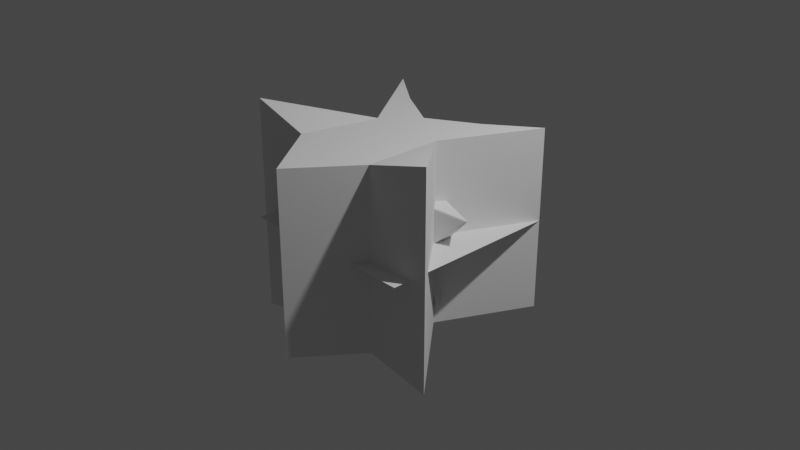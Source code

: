 # Source: star.blend  (saved by Blender 2.93.21; exported with 4.5.12 LTS)
import bpy
from mathutils import Matrix  # noqa: F401  (used for matrix-valued properties, if any)

bpy.ops.wm.read_factory_settings(use_empty=True)
scene = bpy.context.scene
scene.name = 'Scene'

# ---- collections
col_collection = bpy.data.collections.new('Collection'); scene.collection.children.link(col_collection)

# ---- world
world_world = bpy.data.worlds.new('World'); scene.world = world_world
world_world.use_nodes = True; world_world.node_tree.nodes.clear()
_N = world_world.node_tree.nodes; _L = world_world.node_tree.links
n0 = _N.new('ShaderNodeOutputWorld'); n0.name = 'World Output'; n0.location = (300, 300)
n1 = _N.new('ShaderNodeBackground'); n1.name = 'Background'; n1.location = (10, 300)
n1.inputs[0].default_value = (0.05088, 0.05088, 0.05088, 1.0)
_L.new(n1.outputs[0], n0.inputs[0])
n0.is_active_output = True
world_world.color = (0.05088, 0.05088, 0.05088)
world_world.use_sun_shadow = False
world_world.sun_shadow_jitter_overblur = 0.0

# ---- cameras
cam_camera = bpy.data.cameras.new('Camera')
cam_camera.clip_end = 100.0
cam_camera.ortho_scale = 7.314

# ---- lights
light_light = bpy.data.lights.new('Light', 'POINT')
light_light.transmission_factor = 0.0
light_light.energy = 1000.0
light_light.shadow_soft_size = 0.1
light_light.shadow_maximum_resolution = 0.006
light_light.use_absolute_resolution = True

# ---- meshes
me_x = bpy.data.meshes.new('Куб')
me_x.from_pydata([(-1.179, -0.7904, -1.179), (-1.179, -0.7904, 1.179), (-1.0, 1.0, -1.0), (-1.0, 1.0, 1.0), (1.179, -0.7904, -1.179), (1.179, -0.7904, 1.179), (1.0, 1.0, -1.0), (1.0, 1.0, 1.0), (-0.3122, 0.0, -1.0), (-0.3122, 0.0, 1.0), (0.5109, 0.0, -1.0), (0.5109, 0.0, 1.0), (0.0, 0.3347, -1.0), (0.0, 0.3347, 1.0), (0.0, -1.501, -1.0), (0.0, -1.501, 1.0), (0.0, 0.0, 1.0), (0.0, 0.0, -1.0), (-0.5, 0.6259, -1.0), (-0.5, -0.8143, 1.0), (-0.2999, 0.0, -1.0), (-0.5, 0.6259, 1.0), (-0.5, -0.8143, -1.0), (-0.2999, 0.0, 1.0), (0.5, 0.6259, 1.0), (0.5, -0.8411, -1.0), (0.5, 0.0, 1.0), (0.5, 0.6259, -1.0), (0.5, -0.8411, 1.0), (0.5, 0.0, -1.0), (-0.6561, 0.5, 1.0), (0.7554, 0.5, -1.0), (-0.6561, 0.5, -1.0), (0.7554, 0.5, 1.0), (0.0, 0.331, -1.0), (0.0, 0.331, 1.0), (-0.4, 0.4155, -1.0), (-0.4, 0.4155, 1.0), (0.5, 0.4155, 1.0), (0.5, 0.4155, -1.0), (-1.0, -1.0, 0.0), (1.0, -1.0, 0.0), (-1.0, 1.0, 0.0), (1.0, 1.0, 0.0)], [], [(32, 30, 3, 2), (27, 24, 7, 6), (10, 11, 5, 4), (22, 19, 1, 0), (29, 10, 4, 25), (23, 9, 1, 19), (37, 30, 9, 23), (39, 31, 10, 29), (31, 33, 11, 10), (0, 1, 9, 8), (36, 34, 17, 20), (38, 35, 16, 26), (26, 16, 15, 28), (20, 17, 14, 22), (25, 28, 15, 14), (18, 21, 13, 12), (2, 3, 21, 18), (8, 20, 22, 0), (32, 36, 20, 8), (35, 37, 23, 16), (16, 23, 19, 15), (14, 15, 19, 22), (4, 5, 28, 25), (11, 26, 28, 5), (33, 38, 26, 11), (34, 39, 29, 17), (17, 29, 25, 14), (12, 13, 24, 27), (12, 27, 39, 34), (7, 24, 38, 33), (13, 21, 37, 35), (2, 18, 36, 32), (24, 13, 35, 38), (18, 12, 34, 36), (6, 7, 33, 31), (27, 6, 31, 39), (21, 3, 30, 37), (8, 9, 30, 32), (40, 41, 43, 42)])
_uv = me_x.uv_layers.new(name='UVКарта')
_uv.uv.foreach_set('vector', [0.375, 0.1875, 0.625, 0.1875, 0.625, 0.25, 0.375, 0.25, 0.375, 0.4375, 0.625, 0.4375, 0.625, 0.5, 0.375, 0.5, 0.375, 0.625, 0.625, 0.625, 0.625, 0.75, 0.375, 0.75, 0.375, 0.9375, 0.625, 0.9375, 0.625, 1.0, 0.375, 1.0, 0.3125, 0.625, 0.375, 0.625, 0.375, 0.75, 0.3125, 0.75, 0.8125, 0.625, 0.875, 0.625, 0.875, 0.75, 0.8125, 0.75, 0.8125, 0.5625, 0.875, 0.5625, 0.875, 0.625, 0.8125, 0.625, 0.3125, 0.5625, 0.375, 0.5625, 0.375, 0.625, 0.3125, 0.625, 0.375, 0.5625, 0.625, 0.5625, 0.625, 0.625, 0.375, 0.625, 0.375, 0.0, 0.625, 0.0, 0.625, 0.125, 0.375, 0.125, 0.1875, 0.5625, 0.25, 0.5625, 0.25, 0.625, 0.1875, 0.625, 0.6875, 0.5625, 0.75, 0.5625, 0.75, 0.625, 0.6875, 0.625, 0.6875, 0.625, 0.75, 0.625, 0.75, 0.75, 0.6875, 0.75, 0.1875, 0.625, 0.25, 0.625, 0.25, 0.75, 0.1875, 0.75, 0.375, 0.8125, 0.625, 0.8125, 0.625, 0.875, 0.375, 0.875, 0.375, 0.3125, 0.625, 0.3125, 0.625, 0.375, 0.375, 0.375, 0.375, 0.25, 0.625, 0.25, 0.625, 0.3125, 0.375, 0.3125, 0.125, 0.625, 0.1875, 0.625, 0.1875, 0.75, 0.125, 0.75, 0.125, 0.5625, 0.1875, 0.5625, 0.1875, 0.625, 0.125, 0.625, 0.75, 0.5625, 0.8125, 0.5625, 0.8125, 0.625, 0.75, 0.625, 0.75, 0.625, 0.8125, 0.625, 0.8125, 0.75, 0.75, 0.75, 0.375, 0.875, 0.625, 0.875, 0.625, 0.9375, 0.375, 0.9375, 0.375, 0.75, 0.625, 0.75, 0.625, 0.8125, 0.375, 0.8125, 0.625, 0.625, 0.6875, 0.625, 0.6875, 0.75, 0.625, 0.75, 0.625, 0.5625, 0.6875, 0.5625, 0.6875, 0.625, 0.625, 0.625, 0.25, 0.5625, 0.3125, 0.5625, 0.3125, 0.625, 0.25, 0.625, 0.25, 0.625, 0.3125, 0.625, 0.3125, 0.75, 0.25, 0.75, 0.375, 0.375, 0.625, 0.375, 0.625, 0.4375, 0.375, 0.4375, 0.25, 0.5, 0.3125, 0.5, 0.3125, 0.5625, 0.25, 0.5625, 0.625, 0.5, 0.6875, 0.5, 0.6875, 0.5625, 0.625, 0.5625, 0.75, 0.5, 0.8125, 0.5, 0.8125, 0.5625, 0.75, 0.5625, 0.125, 0.5, 0.1875, 0.5, 0.1875, 0.5625, 0.125, 0.5625, 0.6875, 0.5, 0.75, 0.5, 0.75, 0.5625, 0.6875, 0.5625, 0.1875, 0.5, 0.25, 0.5, 0.25, 0.5625, 0.1875, 0.5625, 0.375, 0.5, 0.625, 0.5, 0.625, 0.5625, 0.375, 0.5625, 0.3125, 0.5, 0.375, 0.5, 0.375, 0.5625, 0.3125, 0.5625, 0.8125, 0.5, 0.875, 0.5, 0.875, 0.5625, 0.8125, 0.5625, 0.375, 0.125, 0.625, 0.125, 0.625, 0.1875, 0.375, 0.1875, 0.0, 0.0, 1.0, 0.0, 1.0, 1.0, 0.0, 1.0])
me_x.use_remesh_fix_poles = True
me_x.use_remesh_preserve_attributes = False
me_x.update()
me_002 = bpy.data.meshes.new('Цилиндр.002')
me_002.from_pydata([(-3.725e-09, 0.4826, -0.5176), (-0.01272, 0.503, -0.4632), (0.01272, 0.503, -0.4632), (-0.003481, 0.4911, -0.501), (0.003481, 0.4911, -0.501), (-6.519e-09, 0.4946, -0.4929), (-0.004638, 0.5007, -0.4632), (-0.008133, 0.4986, -0.4811), (-0.002617, 0.4978, -0.4807), (0.008133, 0.4986, -0.4811), (0.004638, 0.5007, -0.4632), (0.002617, 0.4978, -0.4807), (-3.26e-09, 0.4774, 0.005461), (0.01272, 0.503, -0.01053), (-0.01272, 0.503, -0.01053), (0.002684, 0.4881, 0.003274), (-0.002684, 0.4881, 0.003274), (-2.474e-09, 0.4928, 0.00155), (0.004638, 0.5007, -0.01053), (0.007306, 0.4974, -0.002538), (0.002372, 0.4969, -0.002776), (-0.007306, 0.4974, -0.002538), (-0.004638, 0.5007, -0.01053), (-0.002372, 0.4969, -0.002776), (0.5646, 0.7771, -0.0367), (0.5622, 0.7954, -0.003351), (0.5827, 0.7804, -0.003366), (0.5636, 0.7861, -0.02789), (0.5735, 0.7789, -0.02789), (0.5739, 0.7898, -0.01851), (0.5742, 0.7978, -0.003356), (0.5627, 0.7928, -0.01573), (0.5742, 0.7957, -0.01061), (0.5801, 0.7802, -0.01574), (0.5813, 0.7927, -0.003361), (0.5793, 0.792, -0.01062), (0.5665, 0.7839, 0.02456), (0.5827, 0.7804, 0.01205), (0.5622, 0.7954, -0.003351), (0.575, 0.7849, 0.02415), (0.5642, 0.7894, 0.01661), (0.5745, 0.7926, 0.0162), (0.5813, 0.7926, 0.007034), (0.5808, 0.7837, 0.01972), (0.5797, 0.7936, 0.01316), (0.5626, 0.7936, 0.006416), (0.5741, 0.7978, 0.001663), (0.5742, 0.7966, 0.009101), (0.4591, 0.1491, -0.5178), (0.4745, 0.1675, -0.4632), (0.4823, 0.1433, -0.4629), (0.4661, 0.155, -0.5011), (0.4682, 0.1484, -0.501), (0.4704, 0.1528, -0.4928), (0.4748, 0.1591, -0.4631), (0.4717, 0.1618, -0.4811), (0.4726, 0.1563, -0.4807), (0.4767, 0.1463, -0.4809), (0.4776, 0.1503, -0.463), (0.4742, 0.1513, -0.4806), (0.4588, 0.1503, 0.5167), (0.4823, 0.1433, 0.4653), (0.4745, 0.1675, 0.4632), (0.4679, 0.1492, 0.501), (0.466, 0.1559, 0.5004), (0.4703, 0.1533, 0.4929), (0.4776, 0.1503, 0.4647), (0.4765, 0.1466, 0.4822), (0.4741, 0.1515, 0.4814), (0.4717, 0.1622, 0.4808), (0.4748, 0.1591, 0.4639), (0.4726, 0.1565, 0.481), (0.9136, -0.2969, -0.02794), (0.9302, -0.2889, 0.005719), (0.9223, -0.313, 0.005695), (0.9219, -0.2931, -0.01901), (0.9181, -0.3047, -0.01902), (0.9285, -0.3017, -0.009501), (0.9362, -0.2996, 0.005711), (0.9279, -0.2902, -0.006742), (0.9342, -0.3002, -0.001543), (0.9213, -0.3106, -0.006756), (0.9335, -0.3079, 0.005702), (0.9323, -0.3063, -0.001547), (0.9131, -0.2949, 0.05495), (0.9223, -0.313, 0.01902), (0.9302, -0.2889, 0.0229), (0.9179, -0.3037, 0.04556), (0.9213, -0.2918, 0.04647), (0.9283, -0.301, 0.03665), (0.9335, -0.3079, 0.02029), (0.9213, -0.3103, 0.03247), (0.9322, -0.306, 0.02825), (0.9275, -0.2896, 0.03479), (0.9362, -0.2996, 0.02162), (0.9341, -0.2999, 0.02895), (0.2838, -0.3905, -0.5177), (0.306, -0.3995, -0.4629), (0.2854, -0.4144, -0.4632), (0.2916, -0.3953, -0.501), (0.2859, -0.3994, -0.5011), (0.2907, -0.4001, -0.4928), (0.2981, -0.4023, -0.463), (0.2997, -0.3986, -0.4809), (0.2947, -0.4012, -0.4806), (0.2865, -0.4081, -0.4811), (0.2906, -0.4078, -0.4631), (0.2905, -0.4042, -0.4807), (0.2836, -0.3891, 0.519), (0.2854, -0.4144, 0.4624), (0.306, -0.3995, 0.4615), (0.2859, -0.3985, 0.5017), (0.2915, -0.3946, 0.5014), (0.2907, -0.3997, 0.493), (0.2906, -0.4078, 0.4621), (0.2865, -0.4078, 0.481), (0.2905, -0.404, 0.4803), (0.2997, -0.3984, 0.4804), (0.2981, -0.4023, 0.4617), (0.2947, -0.401, 0.4801), (-8.196e-08, -0.9606, -0.03626), (0.01272, -0.9739, -0.002936), (-0.01272, -0.9739, -0.002936), (0.006116, -0.9673, -0.02745), (-0.006116, -0.9673, -0.02745), (-8.551e-08, -0.9763, -0.01807), (0.004355, -0.9829, -0.002936), (0.01075, -0.9721, -0.01531), (0.003181, -0.9813, -0.01018), (-0.01075, -0.9721, -0.01531), (-0.004355, -0.9829, -0.002936), (-0.003181, -0.9813, -0.01018), (-8.382e-08, -0.9588, 0.04195), (-0.01272, -0.9739, 0.006291), (0.01272, -0.9739, 0.006291), (-0.006214, -0.9662, 0.03249), (0.006214, -0.9662, 0.03249), (-9.371e-08, -0.9756, 0.02269), (-0.004355, -0.9829, 0.006291), (-0.01085, -0.9717, 0.01949), (-0.003208, -0.981, 0.01426), (0.01085, -0.9717, 0.01949), (0.004355, -0.9829, 0.006291), (0.003208, -0.981, 0.01426), (-0.2838, -0.3905, -0.5177), (-0.2854, -0.4144, -0.4632), (-0.306, -0.3995, -0.4629), (-0.2859, -0.3994, -0.5011), (-0.2916, -0.3953, -0.501), (-0.2907, -0.4001, -0.4928), (-0.2906, -0.4078, -0.4631), (-0.2865, -0.4081, -0.4811), (-0.2905, -0.4042, -0.4807), (-0.2997, -0.3986, -0.4809), (-0.2981, -0.4023, -0.463), (-0.2947, -0.4012, -0.4806), (-0.2836, -0.3891, 0.519), (-0.306, -0.3995, 0.4615), (-0.2854, -0.4144, 0.4624), (-0.2915, -0.3946, 0.5014), (-0.2859, -0.3985, 0.5017), (-0.2907, -0.3997, 0.493), (-0.2981, -0.4023, 0.4617), (-0.2997, -0.3984, 0.4804), (-0.2947, -0.401, 0.4801), (-0.2865, -0.4078, 0.481), (-0.2906, -0.4078, 0.4621), (-0.2905, -0.404, 0.4803), (-0.9136, -0.2969, -0.02794), (-0.9223, -0.313, 0.005695), (-0.9302, -0.2889, 0.005719), (-0.9181, -0.3047, -0.01902), (-0.9219, -0.2931, -0.01901), (-0.9285, -0.3017, -0.009501), (-0.9335, -0.3079, 0.005702), (-0.9213, -0.3106, -0.006756), (-0.9323, -0.3063, -0.001547), (-0.9279, -0.2902, -0.006742), (-0.9362, -0.2996, 0.005711), (-0.9342, -0.3002, -0.001543), (-0.9131, -0.2949, 0.05495), (-0.9302, -0.2889, 0.0229), (-0.9223, -0.313, 0.01902), (-0.9213, -0.2918, 0.04647), (-0.9179, -0.3037, 0.04556), (-0.9283, -0.301, 0.03665), (-0.9362, -0.2996, 0.02162), (-0.9275, -0.2896, 0.03479), (-0.9341, -0.2999, 0.02895), (-0.9213, -0.3103, 0.03247), (-0.9335, -0.3079, 0.02029), (-0.9322, -0.306, 0.02825), (-0.4591, 0.1491, -0.5178), (-0.4823, 0.1433, -0.4629), (-0.4745, 0.1675, -0.4632), (-0.4682, 0.1484, -0.501), (-0.4661, 0.155, -0.5011), (-0.4704, 0.1528, -0.4928), (-0.4776, 0.1503, -0.463), (-0.4767, 0.1463, -0.4809), (-0.4742, 0.1513, -0.4806), (-0.4717, 0.1618, -0.4811), (-0.4748, 0.1591, -0.4631), (-0.4726, 0.1563, -0.4807), (-0.4588, 0.1503, 0.5167), (-0.4745, 0.1675, 0.4632), (-0.4823, 0.1433, 0.4653), (-0.466, 0.1559, 0.5004), (-0.4679, 0.1492, 0.501), (-0.4703, 0.1533, 0.4929), (-0.4748, 0.1591, 0.4639), (-0.4717, 0.1622, 0.4808), (-0.4726, 0.1565, 0.481), (-0.4765, 0.1466, 0.4822), (-0.4776, 0.1503, 0.4647), (-0.4741, 0.1515, 0.4814), (-0.5646, 0.7771, -0.0367), (-0.5827, 0.7804, -0.003366), (-0.5622, 0.7954, -0.003351), (-0.5735, 0.7789, -0.02789), (-0.5636, 0.7861, -0.02789), (-0.5739, 0.7898, -0.01851), (-0.5813, 0.7927, -0.003361), (-0.5801, 0.7802, -0.01574), (-0.5793, 0.792, -0.01062), (-0.5627, 0.7928, -0.01573), (-0.5742, 0.7978, -0.003356), (-0.5742, 0.7957, -0.01061), (-0.5665, 0.7839, 0.02456), (-0.5622, 0.7954, -0.003351), (-0.5827, 0.7804, 0.01205), (-0.5642, 0.7894, 0.01661), (-0.575, 0.7849, 0.02415), (-0.5745, 0.7926, 0.0162), (-0.5741, 0.7978, 0.001663), (-0.5626, 0.7936, 0.006416), (-0.5742, 0.7966, 0.009101), (-0.5808, 0.7837, 0.01972), (-0.5813, 0.7926, 0.007034), (-0.5797, 0.7936, 0.01316)], [], [(218, 229, 14, 1), (50, 61, 86, 73), (74, 85, 110, 97), (98, 109, 134, 121), (122, 133, 158, 145), (146, 157, 182, 169), (170, 181, 206, 193), (194, 205, 230, 217), (26, 37, 62, 49), (36, 12, 228, 204, 180, 156, 132, 108, 84, 60), (2, 13, 38, 25), (0, 3, 5, 4), (3, 7, 8, 5), (1, 6, 8, 7), (6, 10, 11, 8), (2, 9, 11, 10), (9, 4, 5, 11), (5, 8, 11), (12, 15, 17, 16), (15, 19, 20, 17), (13, 18, 20, 19), (18, 22, 23, 20), (14, 21, 23, 22), (21, 16, 17, 23), (17, 20, 23), (24, 27, 29, 28), (27, 31, 32, 29), (25, 30, 32, 31), (30, 34, 35, 32), (26, 33, 35, 34), (33, 28, 29, 35), (29, 32, 35), (36, 39, 41, 40), (39, 43, 44, 41), (37, 42, 44, 43), (42, 46, 47, 44), (38, 45, 47, 46), (45, 40, 41, 47), (41, 44, 47), (48, 51, 53, 52), (51, 55, 56, 53), (49, 54, 56, 55), (54, 58, 59, 56), (50, 57, 59, 58), (57, 52, 53, 59), (53, 56, 59), (60, 63, 65, 64), (63, 67, 68, 65), (61, 66, 68, 67), (66, 70, 71, 68), (62, 69, 71, 70), (69, 64, 65, 71), (65, 68, 71), (72, 75, 77, 76), (75, 79, 80, 77), (73, 78, 80, 79), (78, 82, 83, 80), (74, 81, 83, 82), (81, 76, 77, 83), (77, 80, 83), (84, 87, 89, 88), (87, 91, 92, 89), (85, 90, 92, 91), (90, 94, 95, 92), (86, 93, 95, 94), (93, 88, 89, 95), (89, 92, 95), (96, 99, 101, 100), (99, 103, 104, 101), (97, 102, 104, 103), (102, 106, 107, 104), (98, 105, 107, 106), (105, 100, 101, 107), (101, 104, 107), (108, 111, 113, 112), (111, 115, 116, 113), (109, 114, 116, 115), (114, 118, 119, 116), (110, 117, 119, 118), (117, 112, 113, 119), (113, 116, 119), (120, 123, 125, 124), (123, 127, 128, 125), (121, 126, 128, 127), (126, 130, 131, 128), (122, 129, 131, 130), (129, 124, 125, 131), (125, 128, 131), (132, 135, 137, 136), (135, 139, 140, 137), (133, 138, 140, 139), (138, 142, 143, 140), (134, 141, 143, 142), (141, 136, 137, 143), (137, 140, 143), (144, 147, 149, 148), (147, 151, 152, 149), (145, 150, 152, 151), (150, 154, 155, 152), (146, 153, 155, 154), (153, 148, 149, 155), (149, 152, 155), (156, 159, 161, 160), (159, 163, 164, 161), (157, 162, 164, 163), (162, 166, 167, 164), (158, 165, 167, 166), (165, 160, 161, 167), (161, 164, 167), (168, 171, 173, 172), (171, 175, 176, 173), (169, 174, 176, 175), (174, 178, 179, 176), (170, 177, 179, 178), (177, 172, 173, 179), (173, 176, 179), (180, 183, 185, 184), (183, 187, 188, 185), (181, 186, 188, 187), (186, 190, 191, 188), (182, 189, 191, 190), (189, 184, 185, 191), (185, 188, 191), (192, 195, 197, 196), (195, 199, 200, 197), (193, 198, 200, 199), (198, 202, 203, 200), (194, 201, 203, 202), (201, 196, 197, 203), (197, 200, 203), (204, 207, 209, 208), (207, 211, 212, 209), (205, 210, 212, 211), (210, 214, 215, 212), (206, 213, 215, 214), (213, 208, 209, 215), (209, 212, 215), (216, 219, 221, 220), (219, 223, 224, 221), (217, 222, 224, 223), (222, 226, 227, 224), (218, 225, 227, 226), (225, 220, 221, 227), (221, 224, 227), (228, 231, 233, 232), (231, 235, 236, 233), (229, 234, 236, 235), (234, 238, 239, 236), (230, 237, 239, 238), (237, 232, 233, 239), (233, 236, 239), (2, 25, 31, 9), (9, 31, 27, 4), (4, 27, 24, 0), (38, 13, 19, 45), (45, 19, 15, 40), (40, 15, 12, 36), (1, 14, 22, 6), (6, 22, 18, 10), (10, 18, 13, 2), (37, 26, 34, 42), (42, 34, 30, 46), (46, 30, 25, 38), (26, 49, 55, 33), (33, 55, 51, 28), (28, 51, 48, 24), (62, 37, 43, 69), (69, 43, 39, 64), (64, 39, 36, 60), (61, 50, 58, 66), (66, 58, 54, 70), (70, 54, 49, 62), (50, 73, 79, 57), (57, 79, 75, 52), (52, 75, 72, 48), (86, 61, 67, 93), (93, 67, 63, 88), (88, 63, 60, 84), (85, 74, 82, 90), (90, 82, 78, 94), (94, 78, 73, 86), (74, 97, 103, 81), (81, 103, 99, 76), (76, 99, 96, 72), (110, 85, 91, 117), (117, 91, 87, 112), (112, 87, 84, 108), (109, 98, 106, 114), (114, 106, 102, 118), (118, 102, 97, 110), (98, 121, 127, 105), (105, 127, 123, 100), (100, 123, 120, 96), (134, 109, 115, 141), (141, 115, 111, 136), (136, 111, 108, 132), (133, 122, 130, 138), (138, 130, 126, 142), (142, 126, 121, 134), (122, 145, 151, 129), (129, 151, 147, 124), (124, 147, 144, 120), (158, 133, 139, 165), (165, 139, 135, 160), (160, 135, 132, 156), (157, 146, 154, 162), (162, 154, 150, 166), (166, 150, 145, 158), (146, 169, 175, 153), (153, 175, 171, 148), (148, 171, 168, 144), (182, 157, 163, 189), (189, 163, 159, 184), (184, 159, 156, 180), (181, 170, 178, 186), (186, 178, 174, 190), (190, 174, 169, 182), (170, 193, 199, 177), (177, 199, 195, 172), (172, 195, 192, 168), (206, 181, 187, 213), (213, 187, 183, 208), (208, 183, 180, 204), (205, 194, 202, 210), (210, 202, 198, 214), (214, 198, 193, 206), (194, 217, 223, 201), (201, 223, 219, 196), (196, 219, 216, 192), (230, 205, 211, 237), (237, 211, 207, 232), (232, 207, 204, 228), (229, 218, 226, 234), (234, 226, 222, 238), (238, 222, 217, 230), (218, 1, 7, 225), (225, 7, 3, 220), (220, 3, 0, 216), (14, 229, 235, 21), (21, 235, 231, 16), (16, 231, 228, 12), (0, 24, 48, 72, 96, 120, 144, 168, 192, 216)])
_uv = me_002.uv_layers.new(name='UVКарта')
_uv.uv.foreach_set('vector', [0.09564, 0.763, 0.09564, 0.763, 0.002164, 0.98, 0.002164, 0.5236, 0.7978, 0.5127, 0.7978, 0.9882, 0.7044, 0.8468, 0.7044, 0.6667, 0.6956, 0.6664, 0.6956, 0.8074, 0.6022, 0.9862, 0.6022, 0.5127, 0.5978, 0.5126, 0.5978, 0.9869, 0.5044, 0.7977, 0.5044, 0.6906, 0.4956, 0.6906, 0.4956, 0.7977, 0.4022, 0.9869, 0.4022, 0.5126, 0.3978, 0.5127, 0.3978, 0.9862, 0.3044, 0.8074, 0.3044, 0.6664, 0.2956, 0.6667, 0.2956, 0.8468, 0.2022, 0.9882, 0.2022, 0.5127, 0.1978, 0.5126, 0.1978, 0.9872, 0.1044, 0.8292, 0.1044, 0.6667, 0.8956, 0.6667, 0.8956, 0.8292, 0.8022, 0.9872, 0.8022, 0.5126, 0.388, 0.4419, 0.25, 0.4736, 0.112, 0.4419, 0.03551, 0.3169, 0.02572, 0.1777, 0.1153, 0.0627, 0.25, 0.01449, 0.3847, 0.0627, 0.4743, 0.1777, 0.4645, 0.3169, 0.9978, 0.5236, 0.9978, 0.98, 0.9044, 0.763, 0.9044, 0.763, 0.75, 0.4769, 0.7492, 0.4845, 0.75, 0.4883, 0.7508, 0.4845, 0.0001008, 0.4921, 0.001891, 0.5, 0.001406, 0.5, -0.000118, 0.5038, 0.002164, 0.5236, 0.0009291, 0.5291, 0.0004535, 0.5136, 0.001243, 0.5096, 0.0009291, 0.5291, -7.451e-08, 0.5329, -7.451e-08, 0.5154, 0.0004535, 0.5136, 0.9978, 0.5236, 0.9988, 0.5096, 0.9995, 0.5136, 0.9991, 0.5291, 0.9988, 0.5096, 1.0, 0.5, 0.9998, 0.5, 0.9995, 0.5136, -0.000118, 0.5038, -7.451e-08, 0.5154, -7.451e-08, 0.5154, 0.25, 0.4736, 0.2507, 0.4829, 0.25, 0.4876, 0.2493, 0.4829, 1.0, 0.9981, 0.999, 1.0, 0.9997, 1.0, 1.0, 0.9964, 0.9978, 0.98, 0.9991, 0.9816, 0.9996, 0.9905, 0.999, 0.9898, -0.0003007, 0.9844, -7.451e-08, 0.9836, -7.451e-08, 0.9913, -0.0002651, 0.9921, 0.002164, 0.98, 0.001047, 0.9898, 0.0003639, 0.9905, 0.0009291, 0.9816, 0.001047, 0.9898, -7.451e-08, 1.0, -7.451e-08, 1.0, 0.0003639, 0.9905, 1.0, 0.9964, 1.0, 0.9913, 1.0, 0.9913, 0.8886, 0.4407, 0.8867, 0.4432, 0.8896, 0.4421, 0.8915, 0.4397, 0.9048, 0.5009, 0.9037, 0.5, 0.9022, 0.5, 0.9032, 0.516, 0.9044, 0.763, 0.9026, 0.6968, 0.9027, 0.5894, 0.9045, 0.6067, 0.9026, 0.6968, 0.9, 0.5256, 0.9, 0.5, 0.9027, 0.5894, 0.8956, 0.6667, 0.8955, 0.5624, 0.8973, 0.5554, 0.8974, 0.6329, 0.8955, 0.5624, 0.8952, 0.5, 0.8969, 0.5, 0.8973, 0.5554, 0.9032, 0.516, 0.9022, 0.5, 0.902, 0.5, 0.388, 0.4419, 0.3908, 0.4408, 0.3892, 0.4428, 0.3863, 0.444, 0.8961, 0.9474, 0.897, 1.0, 0.8984, 1.0, 0.8972, 0.9068, 0.8956, 0.8292, 0.8974, 0.7873, 0.8975, 0.8776, 0.8961, 0.9107, 0.8974, 0.7873, 0.9, 0.6661, 0.9, 0.8741, 0.8975, 0.8776, 0.9044, 0.763, 0.9044, 0.9057, 0.9027, 0.9276, 0.9026, 0.7887, 0.9044, 0.9057, 0.9045, 1.0, 0.9029, 1.0, 0.9027, 0.9276, 0.8972, 0.9068, 0.8984, 1.0, 0.8989, 1.0, 0.9658, 0.3201, 0.9728, 0.3233, 0.9767, 0.3236, 0.9733, 0.3217, 0.8001, 0.4946, 0.8019, 0.5, 0.8014, 0.5, 0.7999, 0.5019, 0.8022, 0.5126, 0.8009, 0.5152, 0.8005, 0.5071, 0.8012, 0.5052, 0.8009, 0.5152, 0.8, 0.5168, 0.8, 0.5079, 0.8005, 0.5071, 0.7978, 0.5127, 0.7988, 0.5052, 0.7995, 0.5071, 0.7991, 0.5152, 0.7988, 0.5052, 0.8, 0.5, 0.7998, 0.5, 0.7995, 0.5071, 0.7999, 0.5019, 0.8, 0.5078, 0.8, 0.5079, 0.4645, 0.3169, 0.4727, 0.3205, 0.4767, 0.3237, 0.4727, 0.3224, 0.8, 1.005, 0.7982, 1.0, 0.7987, 1.0, 0.8002, 0.9981, 0.7978, 0.9882, 0.7991, 0.9855, 0.7996, 0.9932, 0.7988, 0.9952, 0.7991, 0.9855, 0.8, 0.9837, 0.8, 0.9923, 0.7996, 0.9932, 0.8022, 0.9872, 0.8013, 0.9947, 0.8005, 0.9931, 0.8009, 0.9851, 0.8013, 0.9947, 0.8, 1.0, 0.8002, 1.0, 0.8005, 0.9931, 0.8002, 0.9981, 0.8, 0.9925, 0.8, 0.9923, 0.9742, 0.1772, 0.976, 0.1797, 0.9758, 0.1766, 0.9741, 0.1741, 0.7048, 0.5003, 0.7037, 0.5, 0.7022, 0.5, 0.7032, 0.5088, 0.7044, 0.6667, 0.7026, 0.6314, 0.7027, 0.5548, 0.7045, 0.5622, 0.7026, 0.6314, 0.7, 0.5182, 0.7, 0.5, 0.7027, 0.5548, 0.6956, 0.6664, 0.6955, 0.5621, 0.6973, 0.5547, 0.6974, 0.6313, 0.6955, 0.5621, 0.6952, 0.5, 0.6969, 0.5, 0.6973, 0.5547, 0.7032, 0.5088, 0.7022, 0.5, 0.702, 0.5, 0.4743, 0.1777, 0.4742, 0.1746, 0.476, 0.1772, 0.4761, 0.1803, 0.6952, 0.9991, 0.6964, 1.0, 0.6978, 1.0, 0.6968, 0.9907, 0.6956, 0.8074, 0.6974, 0.8472, 0.6973, 0.9383, 0.6955, 0.9283, 0.6974, 0.8472, 0.7, 0.9634, 0.7, 1.0, 0.6973, 0.9383, 0.7044, 0.8468, 0.7046, 0.9426, 0.7028, 0.9436, 0.7026, 0.8655, 0.7046, 0.9426, 0.705, 1.0, 0.7032, 1.0, 0.7028, 0.9436, 0.6968, 0.9907, 0.6978, 1.0, 0.698, 1.0, 0.8834, 0.06646, 0.8886, 0.06075, 0.8901, 0.05719, 0.8872, 0.05975, 0.6001, 0.4947, 0.6019, 0.5, 0.6014, 0.5, 0.5999, 0.5019, 0.6022, 0.5127, 0.6009, 0.5152, 0.6005, 0.5071, 0.6012, 0.5052, 0.6009, 0.5152, 0.6, 0.5167, 0.6, 0.5078, 0.6005, 0.5071, 0.5978, 0.5126, 0.5988, 0.5052, 0.5995, 0.5071, 0.5991, 0.5152, 0.5988, 0.5052, 0.6, 0.5, 0.5998, 0.5, 0.5995, 0.5071, 0.5999, 0.5019, 0.6, 0.5079, 0.6, 0.5078, 0.3847, 0.0627, 0.3874, 0.05881, 0.3898, 0.05759, 0.389, 0.05957, 0.6, 1.006, 0.5981, 1.0, 0.5986, 1.0, 0.6002, 0.9981, 0.5978, 0.9869, 0.5991, 0.9843, 0.5996, 0.9927, 0.5988, 0.9946, 0.5991, 0.9843, 0.6, 0.9826, 0.6, 0.9919, 0.5996, 0.9927, 0.6022, 0.9862, 0.6013, 0.9943, 0.6005, 0.9926, 0.6009, 0.984, 0.6013, 0.9943, 0.6, 1.0, 0.6002, 1.0, 0.6005, 0.9926, 0.6002, 0.9981, 0.6, 0.992, 0.6, 0.9919, 0.75, 0.01428, 0.753, 0.01338, 0.75, 0.01255, 0.747, 0.01338, 0.5048, 0.5005, 0.5037, 0.5, 0.5022, 0.5, 0.5032, 0.5107, 0.5044, 0.6906, 0.5026, 0.662, 0.5027, 0.5666, 0.5045, 0.5711, 0.5026, 0.662, 0.5, 0.5368, 0.5, 0.5, 0.5027, 0.5666, 0.4956, 0.6906, 0.4955, 0.5711, 0.4973, 0.5666, 0.4974, 0.662, 0.4955, 0.5711, 0.4952, 0.5, 0.4969, 0.5, 0.4973, 0.5666, 0.5032, 0.5107, 0.5022, 0.5, 0.502, 0.5, 0.25, 0.01449, 0.247, 0.0136, 0.25, 0.01277, 0.253, 0.0136, 0.495, 0.9994, 0.4962, 1.0, 0.4978, 1.0, 0.4967, 0.9881, 0.4956, 0.7977, 0.4974, 0.8203, 0.4972, 0.928, 0.4955, 0.9258, 0.4974, 0.8203, 0.5, 0.9162, 0.5, 1.0, 0.4972, 0.928, 0.5044, 0.7977, 0.5045, 0.9258, 0.5028, 0.928, 0.5026, 0.8203, 0.5045, 0.9258, 0.505, 1.0, 0.5032, 1.0, 0.5028, 0.928, 0.4967, 0.9881, 0.4978, 1.0, 0.498, 1.0, 0.6166, 0.06646, 0.6128, 0.05975, 0.6099, 0.05719, 0.6114, 0.06075, 0.4001, 0.4946, 0.4019, 0.5, 0.4014, 0.5, 0.3999, 0.5019, 0.4022, 0.5126, 0.4009, 0.5152, 0.4005, 0.5071, 0.4012, 0.5052, 0.4009, 0.5152, 0.4, 0.5167, 0.4, 0.5079, 0.4005, 0.5071, 0.3978, 0.5127, 0.3988, 0.5052, 0.3995, 0.5071, 0.3991, 0.5152, 0.3988, 0.5052, 0.4, 0.5, 0.3998, 0.5, 0.3995, 0.5071, 0.3999, 0.5019, 0.4, 0.5078, 0.4, 0.5079, 0.1153, 0.0627, 0.111, 0.05957, 0.1102, 0.05759, 0.1126, 0.05881, 0.3999, 1.006, 0.398, 1.0, 0.3986, 1.0, 0.4001, 0.9982, 0.3978, 0.9862, 0.3991, 0.984, 0.3995, 0.9926, 0.3987, 0.9943, 0.3991, 0.984, 0.4, 0.9828, 0.4, 0.992, 0.3995, 0.9926, 0.4022, 0.9869, 0.4012, 0.9946, 0.4004, 0.9927, 0.4009, 0.9843, 0.4012, 0.9946, 0.4, 1.0, 0.4001, 1.0, 0.4004, 0.9927, 0.4001, 0.9982, 0.4, 0.9919, 0.4, 0.992, 0.5258, 0.1772, 0.5259, 0.1741, 0.5242, 0.1766, 0.524, 0.1797, 0.3048, 0.5003, 0.3037, 0.5, 0.3022, 0.5, 0.3032, 0.5088, 0.3044, 0.6664, 0.3026, 0.6313, 0.3027, 0.5547, 0.3045, 0.5621, 0.3026, 0.6313, 0.3, 0.5184, 0.3, 0.5, 0.3027, 0.5547, 0.2956, 0.6667, 0.2955, 0.5622, 0.2973, 0.5548, 0.2974, 0.6314, 0.2955, 0.5622, 0.2952, 0.5, 0.2969, 0.5, 0.2973, 0.5548, 0.3032, 0.5088, 0.3022, 0.5, 0.302, 0.5, 0.02572, 0.1777, 0.02389, 0.1803, 0.02403, 0.1772, 0.02579, 0.1746, 0.295, 0.9992, 0.2961, 1.0, 0.2977, 1.0, 0.2967, 0.9886, 0.2956, 0.8468, 0.2974, 0.8655, 0.2972, 0.9435, 0.2954, 0.9426, 0.2974, 0.8655, 0.3, 0.9262, 0.3, 1.0, 0.2972, 0.9435, 0.3044, 0.8074, 0.3045, 0.9283, 0.3027, 0.9383, 0.3026, 0.8472, 0.3045, 0.9283, 0.3048, 1.0, 0.3031, 1.0, 0.3027, 0.9383, 0.2967, 0.9886, 0.2977, 1.0, 0.2981, 1.0, 0.5342, 0.3201, 0.5267, 0.3217, 0.5233, 0.3236, 0.5272, 0.3233, 0.2001, 0.4947, 0.2019, 0.5, 0.2014, 0.5, 0.1999, 0.5019, 0.2022, 0.5127, 0.2009, 0.5152, 0.2005, 0.5071, 0.2012, 0.5052, 0.2009, 0.5152, 0.2, 0.5167, 0.2, 0.5078, 0.2005, 0.5071, 0.1978, 0.5126, 0.1988, 0.5052, 0.1995, 0.5071, 0.1991, 0.5152, 0.1988, 0.5052, 0.2, 0.5, 0.1998, 0.5, 0.1995, 0.5071, 0.1999, 0.5019, 0.2, 0.5079, 0.2, 0.5078, 0.03551, 0.3169, 0.02727, 0.3224, 0.02331, 0.3237, 0.02727, 0.3205, 0.1998, 1.005, 0.1981, 1.0, 0.1986, 1.0, 0.2001, 0.9982, 0.1978, 0.9872, 0.1991, 0.9851, 0.1995, 0.9931, 0.1987, 0.9947, 0.1991, 0.9851, 0.2, 0.9841, 0.2, 0.9925, 0.1995, 0.9931, 0.2022, 0.9882, 0.2012, 0.9952, 0.2004, 0.9932, 0.2009, 0.9855, 0.2012, 0.9952, 0.2, 1.0, 0.2001, 1.0, 0.2004, 0.9932, 0.2001, 0.9982, 0.2, 0.9923, 0.2, 0.9925, 0.6114, 0.4407, 0.6085, 0.4397, 0.6104, 0.4421, 0.6133, 0.4432, 0.1048, 0.5005, 0.1037, 0.5, 0.1022, 0.5, 0.1032, 0.5092, 0.1044, 0.6667, 0.1026, 0.6329, 0.1027, 0.5554, 0.1045, 0.5624, 0.1026, 0.6329, 0.1, 0.5257, 0.1, 0.5, 0.1027, 0.5554, 0.09564, 0.763, 0.09553, 0.6067, 0.09726, 0.5894, 0.09741, 0.6968, 0.09553, 0.6067, 0.09519, 0.5, 0.09691, 0.5, 0.09726, 0.5894, 0.0968, 0.516, 0.09804, 0.5, 0.09777, 0.5, 0.112, 0.4419, 0.1137, 0.444, 0.1108, 0.4428, 0.1092, 0.4408, 0.09548, 1.042, 0.09555, 1.0, 0.09732, 1.0, 0.09709, 1.042, 0.09564, 0.763, 0.0974, 0.7887, 0.09733, 0.9276, 0.09557, 0.9057, 0.0974, 0.7887, 0.1, 0.8163, 0.1, 0.9876, 0.09733, 0.9276, 0.1044, 0.8292, 0.1039, 0.9107, 0.1025, 0.8776, 0.1026, 0.7873, 0.1039, 0.9107, 0.1033, 1.0, 0.102, 1.0, 0.1025, 0.8776, 0.09709, 1.042, 0.09732, 1.0, 0.09783, 1.0, 0.9978, 0.5236, 0.9044, 0.763, 0.9045, 0.6067, 0.9988, 0.5096, 0.9988, 0.5096, 0.9045, 0.6067, 0.9048, 0.5, 1.0, 0.5, 0.7508, 0.4845, 0.8867, 0.4432, 0.8886, 0.4407, 0.75, 0.4769, 0.9044, 0.763, 0.9978, 0.98, 0.999, 0.9898, 0.9044, 0.9057, 0.9044, 0.9057, 0.999, 0.9898, 1.0, 1.0, 0.9045, 1.0, 0.3863, 0.444, 0.2507, 0.4829, 0.25, 0.4736, 0.388, 0.4419, 0.002164, 0.5236, 0.002164, 0.98, 0.0009291, 0.9816, 0.0009291, 0.5291, 0.0009291, 0.5291, 0.0009291, 0.9816, -7.451e-08, 0.9836, -7.451e-08, 0.5329, 0.9991, 0.5291, 0.9991, 0.9816, 0.9978, 0.98, 0.9978, 0.5236, 0.8956, 0.8292, 0.8956, 0.6667, 0.8974, 0.6329, 0.8974, 0.7873, 0.8974, 0.7873, 0.8974, 0.6329, 0.9026, 0.6968, 0.9026, 0.7887, 0.9026, 0.7887, 0.9026, 0.6968, 0.9044, 0.763, 0.9044, 0.763, 0.8956, 0.6667, 0.8022, 0.5126, 0.8012, 0.5052, 0.8955, 0.5624, 0.8955, 0.5624, 0.8012, 0.5052, 0.8, 0.5, 0.8952, 0.5, 0.8915, 0.4397, 0.9728, 0.3233, 0.9658, 0.3201, 0.8886, 0.4407, 0.8022, 0.9872, 0.8956, 0.8292, 0.8961, 0.9107, 0.8013, 0.9947, 0.8013, 0.9947, 0.8961, 0.9107, 0.8967, 1.0, 0.8, 1.0, 0.4727, 0.3224, 0.3908, 0.4408, 0.388, 0.4419, 0.4645, 0.3169, 0.7978, 0.9882, 0.7978, 0.5127, 0.7991, 0.5152, 0.7991, 0.9855, 0.7991, 0.9855, 0.7991, 0.5152, 0.8009, 0.5152, 0.8009, 0.9851, 0.8009, 0.9851, 0.8009, 0.5152, 0.8022, 0.5126, 0.8022, 0.9872, 0.7978, 0.5127, 0.7044, 0.6667, 0.7045, 0.5622, 0.7988, 0.5052, 0.7988, 0.5052, 0.7045, 0.5622, 0.7048, 0.5, 0.8, 0.5, 0.9733, 0.3217, 0.976, 0.1797, 0.9742, 0.1772, 0.9658, 0.3201, 0.7044, 0.8468, 0.7978, 0.9882, 0.7988, 0.9952, 0.7046, 0.9426, 0.7046, 0.9426, 0.7988, 0.9952, 0.8, 1.0, 0.705, 1.0, 0.4761, 0.1803, 0.4727, 0.3205, 0.4645, 0.3169, 0.4743, 0.1777, 0.6956, 0.8074, 0.6956, 0.6664, 0.6974, 0.6313, 0.6974, 0.8472, 0.6974, 0.8472, 0.6974, 0.6313, 0.7026, 0.6314, 0.7026, 0.8655, 0.7026, 0.8655, 0.7026, 0.6314, 0.7044, 0.6667, 0.7044, 0.8468, 0.6956, 0.6664, 0.6022, 0.5127, 0.6012, 0.5052, 0.6955, 0.5621, 0.6955, 0.5621, 0.6012, 0.5052, 0.6, 0.5, 0.6952, 0.5, 0.9741, 0.1741, 0.8886, 0.06075, 0.8834, 0.06646, 0.9742, 0.1772, 0.6022, 0.9862, 0.6956, 0.8074, 0.6955, 0.9283, 0.6013, 0.9943, 0.6013, 0.9943, 0.6955, 0.9283, 0.6952, 1.0, 0.6, 1.0, 0.389, 0.05957, 0.4742, 0.1746, 0.4743, 0.1777, 0.3847, 0.0627, 0.5978, 0.9869, 0.5978, 0.5126, 0.5991, 0.5152, 0.5991, 0.9843, 0.5991, 0.9843, 0.5991, 0.5152, 0.6009, 0.5152, 0.6009, 0.984, 0.6009, 0.984, 0.6009, 0.5152, 0.6022, 0.5127, 0.6022, 0.9862, 0.5978, 0.5126, 0.5044, 0.6906, 0.5045, 0.5711, 0.5988, 0.5052, 0.5988, 0.5052, 0.5045, 0.5711, 0.5048, 0.5, 0.6, 0.5, 0.8872, 0.05975, 0.753, 0.01338, 0.75, 0.01428, 0.8834, 0.06646, 0.5044, 0.7977, 0.5978, 0.9869, 0.5988, 0.9946, 0.5045, 0.9258, 0.5045, 0.9258, 0.5988, 0.9946, 0.6, 1.0, 0.505, 1.0, 0.253, 0.0136, 0.3874, 0.05881, 0.3847, 0.0627, 0.25, 0.01449, 0.4956, 0.7977, 0.4956, 0.6906, 0.4974, 0.662, 0.4974, 0.8203, 0.4974, 0.8203, 0.4974, 0.662, 0.5026, 0.662, 0.5026, 0.8203, 0.5026, 0.8203, 0.5026, 0.662, 0.5044, 0.6906, 0.5044, 0.7977, 0.4956, 0.6906, 0.4022, 0.5126, 0.4012, 0.5052, 0.4955, 0.5711, 0.4955, 0.5711, 0.4012, 0.5052, 0.4, 0.5, 0.4952, 0.5, 0.747, 0.01338, 0.6128, 0.05975, 0.6166, 0.06646, 0.75, 0.01428, 0.4022, 0.9869, 0.4956, 0.7977, 0.4955, 0.9258, 0.4012, 0.9946, 0.4012, 0.9946, 0.4955, 0.9258, 0.495, 1.0, 0.4, 1.0, 0.1126, 0.05881, 0.247, 0.0136, 0.25, 0.01449, 0.1153, 0.0627, 0.3978, 0.9862, 0.3978, 0.5127, 0.3991, 0.5152, 0.3991, 0.984, 0.3991, 0.984, 0.3991, 0.5152, 0.4009, 0.5152, 0.4009, 0.9843, 0.4009, 0.9843, 0.4009, 0.5152, 0.4022, 0.5126, 0.4022, 0.9869, 0.3978, 0.5127, 0.3044, 0.6664, 0.3045, 0.5621, 0.3988, 0.5052, 0.3988, 0.5052, 0.3045, 0.5621, 0.3048, 0.5, 0.4, 0.5, 0.6114, 0.06075, 0.5259, 0.1741, 0.5258, 0.1772, 0.6166, 0.06646, 0.3044, 0.8074, 0.3978, 0.9862, 0.3987, 0.9943, 0.3045, 0.9283, 0.3045, 0.9283, 0.3987, 0.9943, 0.4, 1.0, 0.3048, 1.0, 0.02579, 0.1746, 0.111, 0.05957, 0.1153, 0.0627, 0.02572, 0.1777, 0.2956, 0.8468, 0.2956, 0.6667, 0.2974, 0.6314, 0.2974, 0.8655, 0.2974, 0.8655, 0.2974, 0.6314, 0.3026, 0.6313, 0.3026, 0.8472, 0.3026, 0.8472, 0.3026, 0.6313, 0.3044, 0.6664, 0.3044, 0.8074, 0.2956, 0.6667, 0.2022, 0.5127, 0.2012, 0.5052, 0.2955, 0.5622, 0.2955, 0.5622, 0.2012, 0.5052, 0.2, 0.5, 0.2952, 0.5, 0.524, 0.1797, 0.5267, 0.3217, 0.5342, 0.3201, 0.5258, 0.1772, 0.2022, 0.9882, 0.2956, 0.8468, 0.2954, 0.9426, 0.2012, 0.9952, 0.2012, 0.9952, 0.2954, 0.9426, 0.295, 1.0, 0.2, 1.0, 0.02727, 0.3205, 0.02389, 0.1803, 0.02572, 0.1777, 0.03551, 0.3169, 0.1978, 0.9872, 0.1978, 0.5126, 0.1991, 0.5152, 0.1991, 0.9851, 0.1991, 0.9851, 0.1991, 0.5152, 0.2009, 0.5152, 0.2009, 0.9855, 0.2009, 0.9855, 0.2009, 0.5152, 0.2022, 0.5127, 0.2022, 0.9882, 0.1978, 0.5126, 0.1044, 0.6667, 0.1045, 0.5624, 0.1988, 0.5052, 0.1988, 0.5052, 0.1045, 0.5624, 0.1048, 0.5, 0.2, 0.5, 0.5272, 0.3233, 0.6085, 0.4397, 0.6114, 0.4407, 0.5342, 0.3201, 0.1044, 0.8292, 0.1978, 0.9872, 0.1987, 0.9947, 0.1039, 0.9107, 0.1039, 0.9107, 0.1987, 0.9947, 0.2, 1.0, 0.1033, 1.0, 0.1092, 0.4408, 0.02727, 0.3224, 0.03551, 0.3169, 0.112, 0.4419, 0.09564, 0.763, 0.09564, 0.763, 0.09741, 0.6968, 0.0974, 0.7887, 0.0974, 0.7887, 0.09741, 0.6968, 0.1026, 0.6329, 0.1026, 0.7873, 0.1026, 0.7873, 0.1026, 0.6329, 0.1044, 0.6667, 0.1044, 0.8292, 0.09564, 0.763, 0.002164, 0.5236, 0.001243, 0.5096, 0.09553, 0.6067, 0.09553, 0.6067, 0.001243, 0.5096, -7.451e-08, 0.5, 0.09519, 0.5, 0.6133, 0.4432, 0.7492, 0.4845, 0.75, 0.4769, 0.6114, 0.4407, 0.002164, 0.98, 0.09564, 0.763, 0.09557, 0.9057, 0.001047, 0.9898, 0.001047, 0.9898, 0.09557, 0.9057, 0.09549, 1.0, -7.451e-08, 1.0, 0.2493, 0.4829, 0.1137, 0.444, 0.112, 0.4419, 0.25, 0.4736, 0.75, 0.4769, 0.8886, 0.4407, 0.9658, 0.3201, 0.9742, 0.1772, 0.8834, 0.06646, 0.75, 0.01428, 0.6166, 0.06646, 0.5258, 0.1772, 0.5342, 0.3201, 0.6114, 0.4407])
me_002.use_remesh_fix_poles = True
me_002.use_remesh_preserve_attributes = False
me_002.update()

# ---- objects
ob_light = bpy.data.objects.new('Light', light_light)
ob_camera = bpy.data.objects.new('Camera', cam_camera)
ob_x = bpy.data.objects.new('Куб', me_x)
ob_x_1 = bpy.data.objects.new('Цилиндр', me_002)

# ---- transforms, parenting, visibility, modifiers, constraints
ob_light.location = (4.076, 1.005, 5.904)
ob_light.rotation_euler = (0.6503, 0.05522, 1.866)
ob_light.lock_rotations_4d = False
ob_light.empty_display_type = 'ARROWS'
ob_light.color = (0.0, 0.0, 0.0, 0.0)
ob_light.lineart.crease_threshold = 0.0
ob_camera.location = (7.359, -6.926, 4.958)
ob_camera.rotation_euler = (1.109, 0.0, 0.8149)
ob_camera.lock_rotations_4d = False
ob_camera.empty_display_type = 'ARROWS'
ob_camera.color = (0.0, 0.0, 0.0, 0.0)
ob_camera.display_type = 'WIRE'
ob_camera.lineart.crease_threshold = 0.0
ob_x.location = (0.0, 0.0, 0.0)
ob_x_1.location = (0.0, 0.0, 0.0)
ob_x_1.rotation_euler = (1.571, 3.142, 0.0)
ob_x_1.scale = (1.0, 1.0, 0.3532)

# ---- collection membership
col_collection.objects.link(ob_light)
col_collection.objects.link(ob_camera)
col_collection.objects.link(ob_x)
col_collection.objects.link(ob_x_1)

# ---- scene / render settings (as saved in the file)
scene.camera = ob_camera
scene.frame_start = 1; scene.frame_end = 250; scene.frame_set(1)
scene.render.engine = 'BLENDER_EEVEE_NEXT'
scene.cycles.use_denoising = False
scene.cycles.samples = 128
scene.cycles.sampling_pattern = 'TABULATED_SOBOL'
scene.cycles.use_adaptive_sampling = False
scene.cycles.use_light_tree = False
scene.view_settings.view_transform = 'Filmic'
bpy.context.view_layer.update()
